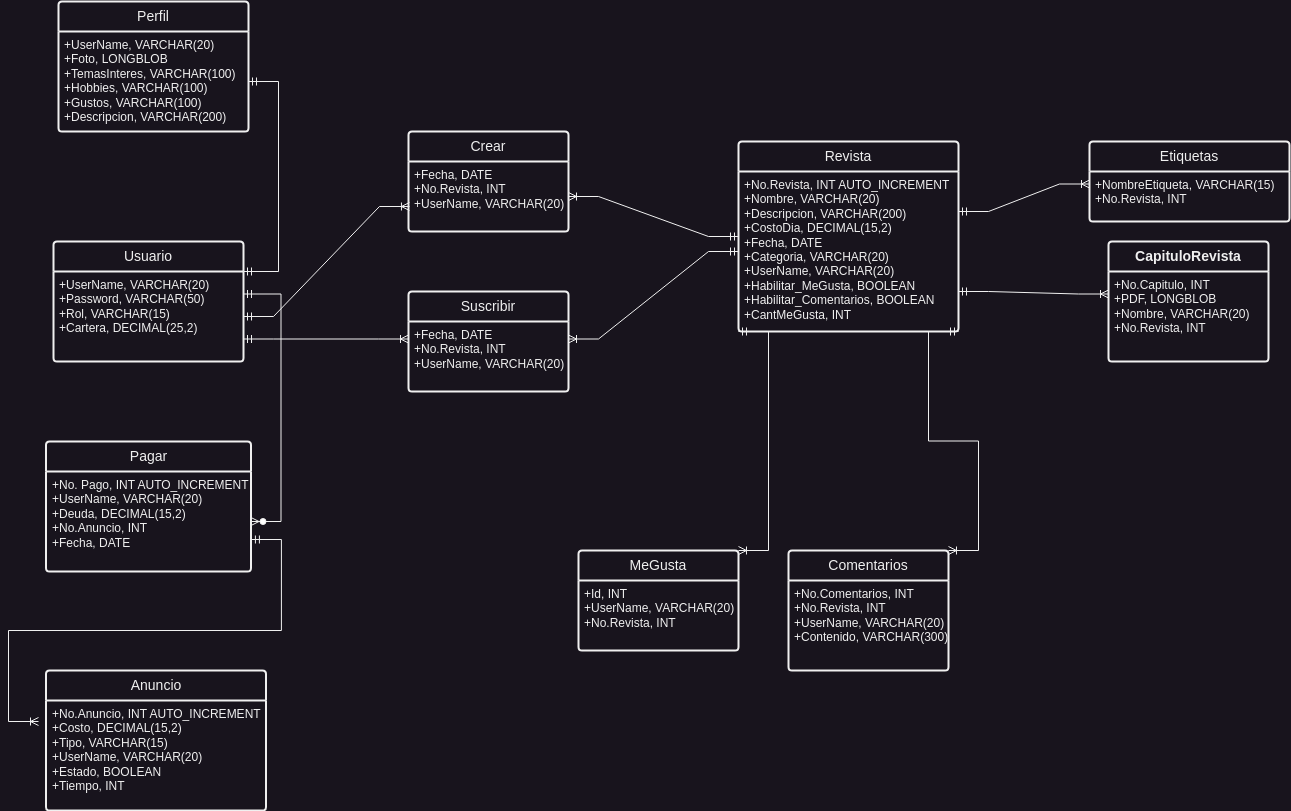

The diagram above was exported from draw.io. Its source (the exported page's mxGraphModel, read from the mxfile embedded in the PNG):
<mxGraphModel dx="880" dy="526" grid="1" gridSize="10" guides="1" tooltips="1" connect="1" arrows="1" fold="1" page="1" pageScale="1" pageWidth="827" pageHeight="1169" math="0" shadow="0">
  <root>
    <mxCell id="0" />
    <mxCell id="1" parent="0" />
    <mxCell id="v-G5axkpJiWaKpZCDGWm-154" value="Perfil" style="swimlane;childLayout=stackLayout;horizontal=1;startSize=30;horizontalStack=0;rounded=1;fontSize=14;fontStyle=0;strokeWidth=2;resizeParent=0;resizeLast=1;shadow=0;dashed=0;align=center;arcSize=4;whiteSpace=wrap;html=1;" parent="1" vertex="1">
      <mxGeometry x="110" y="360" width="190" height="130" as="geometry" />
    </mxCell>
    <mxCell id="v-G5axkpJiWaKpZCDGWm-155" value="+UserName, VARCHAR(20)&lt;br&gt;+Foto,&amp;nbsp;LONGBLOB&lt;br&gt;+TemasInteres, VARCHAR(100)&lt;br&gt;&lt;div&gt;+Hobbies, VARCHAR(100)&lt;br&gt;&lt;/div&gt;&lt;div&gt;+Gustos, VARCHAR(100)&lt;br&gt;&lt;/div&gt;&lt;div&gt;+Descripcion, VARCHAR(200)&lt;br&gt;&lt;/div&gt;" style="align=left;strokeColor=none;fillColor=none;spacingLeft=4;fontSize=12;verticalAlign=top;resizable=0;rotatable=0;part=1;html=1;" parent="v-G5axkpJiWaKpZCDGWm-154" vertex="1">
      <mxGeometry y="30" width="190" height="100" as="geometry" />
    </mxCell>
    <mxCell id="v-G5axkpJiWaKpZCDGWm-156" value="Usuario" style="swimlane;childLayout=stackLayout;horizontal=1;startSize=30;horizontalStack=0;rounded=1;fontSize=14;fontStyle=0;strokeWidth=2;resizeParent=0;resizeLast=1;shadow=0;dashed=0;align=center;arcSize=4;whiteSpace=wrap;html=1;" parent="1" vertex="1">
      <mxGeometry x="105" y="600" width="190" height="120" as="geometry" />
    </mxCell>
    <mxCell id="v-G5axkpJiWaKpZCDGWm-157" value="+UserName, VARCHAR(20)&lt;br&gt;+Password, VARCHAR(50)&lt;br&gt;+Rol, VARCHAR(15)&lt;div&gt;+Cartera, DECIMAL(25,2)&lt;br&gt;&lt;/div&gt;" style="align=left;strokeColor=none;fillColor=none;spacingLeft=4;fontSize=12;verticalAlign=top;resizable=0;rotatable=0;part=1;html=1;" parent="v-G5axkpJiWaKpZCDGWm-156" vertex="1">
      <mxGeometry y="30" width="190" height="90" as="geometry" />
    </mxCell>
    <mxCell id="v-G5axkpJiWaKpZCDGWm-158" value="Pagar" style="swimlane;childLayout=stackLayout;horizontal=1;startSize=30;horizontalStack=0;rounded=1;fontSize=14;fontStyle=0;strokeWidth=2;resizeParent=0;resizeLast=1;shadow=0;dashed=0;align=center;arcSize=4;whiteSpace=wrap;html=1;" parent="1" vertex="1">
      <mxGeometry x="97.5" y="800" width="205" height="130" as="geometry" />
    </mxCell>
    <mxCell id="v-G5axkpJiWaKpZCDGWm-159" value="+No. Pago, INT AUTO_INCREMENT&lt;br&gt;+UserName, VARCHAR(20)&lt;br&gt;&lt;div&gt;+Deuda, DECIMAL(15,2)&lt;/div&gt;&lt;div&gt;+No.Anuncio, INT&lt;br&gt;&lt;/div&gt;&lt;div&gt;+Fecha, DATE&lt;br&gt;&lt;/div&gt;&lt;div&gt;&lt;br&gt;&lt;/div&gt;" style="align=left;strokeColor=none;fillColor=none;spacingLeft=4;fontSize=12;verticalAlign=top;resizable=0;rotatable=0;part=1;html=1;" parent="v-G5axkpJiWaKpZCDGWm-158" vertex="1">
      <mxGeometry y="30" width="205" height="100" as="geometry" />
    </mxCell>
    <mxCell id="v-G5axkpJiWaKpZCDGWm-162" value="Crear" style="swimlane;childLayout=stackLayout;horizontal=1;startSize=30;horizontalStack=0;rounded=1;fontSize=14;fontStyle=0;strokeWidth=2;resizeParent=0;resizeLast=1;shadow=0;dashed=0;align=center;arcSize=4;whiteSpace=wrap;html=1;" parent="1" vertex="1">
      <mxGeometry x="460" y="490" width="160" height="100" as="geometry" />
    </mxCell>
    <mxCell id="v-G5axkpJiWaKpZCDGWm-163" value="+Fecha, DATE&lt;br&gt;+No.Revista, INT&lt;br&gt;+UserName, VARCHAR(20)" style="align=left;strokeColor=none;fillColor=none;spacingLeft=4;fontSize=12;verticalAlign=top;resizable=0;rotatable=0;part=1;html=1;" parent="v-G5axkpJiWaKpZCDGWm-162" vertex="1">
      <mxGeometry y="30" width="160" height="70" as="geometry" />
    </mxCell>
    <mxCell id="v-G5axkpJiWaKpZCDGWm-164" value="Anuncio" style="swimlane;childLayout=stackLayout;horizontal=1;startSize=30;horizontalStack=0;rounded=1;fontSize=14;fontStyle=0;strokeWidth=2;resizeParent=0;resizeLast=1;shadow=0;dashed=0;align=center;arcSize=4;whiteSpace=wrap;html=1;" parent="1" vertex="1">
      <mxGeometry x="97.5" y="1029" width="220" height="140" as="geometry" />
    </mxCell>
    <mxCell id="v-G5axkpJiWaKpZCDGWm-165" value="+No.Anuncio, INT AUTO_INCREMENT&lt;br&gt;+Costo, DECIMAL(15,2)&lt;br&gt;+Tipo, VARCHAR(15)&lt;div&gt;+UserName, VARCHAR(20)&lt;br&gt;&lt;/div&gt;&lt;div&gt;+Estado, BOOLEAN&lt;/div&gt;&lt;div&gt;+Tiempo, INT&lt;span style=&quot;background-color: initial;&quot;&gt;&lt;br&gt;&lt;/span&gt;&lt;/div&gt;" style="align=left;strokeColor=none;fillColor=none;spacingLeft=4;fontSize=12;verticalAlign=top;resizable=0;rotatable=0;part=1;html=1;" parent="v-G5axkpJiWaKpZCDGWm-164" vertex="1">
      <mxGeometry y="30" width="220" height="110" as="geometry" />
    </mxCell>
    <mxCell id="v-G5axkpJiWaKpZCDGWm-166" value="Suscribir" style="swimlane;childLayout=stackLayout;horizontal=1;startSize=30;horizontalStack=0;rounded=1;fontSize=14;fontStyle=0;strokeWidth=2;resizeParent=0;resizeLast=1;shadow=0;dashed=0;align=center;arcSize=4;whiteSpace=wrap;html=1;" parent="1" vertex="1">
      <mxGeometry x="460" y="650" width="160" height="100" as="geometry" />
    </mxCell>
    <mxCell id="v-G5axkpJiWaKpZCDGWm-167" value="+Fecha, DATE&lt;br&gt;+No.Revista, INT&lt;br&gt;+UserName, VARCHAR(20)" style="align=left;strokeColor=none;fillColor=none;spacingLeft=4;fontSize=12;verticalAlign=top;resizable=0;rotatable=0;part=1;html=1;" parent="v-G5axkpJiWaKpZCDGWm-166" vertex="1">
      <mxGeometry y="30" width="160" height="70" as="geometry" />
    </mxCell>
    <mxCell id="v-G5axkpJiWaKpZCDGWm-168" value="Revista" style="swimlane;childLayout=stackLayout;horizontal=1;startSize=30;horizontalStack=0;rounded=1;fontSize=14;fontStyle=0;strokeWidth=2;resizeParent=0;resizeLast=1;shadow=0;dashed=0;align=center;arcSize=4;whiteSpace=wrap;html=1;" parent="1" vertex="1">
      <mxGeometry x="790" y="500" width="220" height="190" as="geometry" />
    </mxCell>
    <mxCell id="v-G5axkpJiWaKpZCDGWm-169" value="+No.Revista, INT AUTO_INCREMENT&lt;br&gt;+Nombre, VARCHAR(20)&lt;br&gt;+Descripcion, VARCHAR(200)&lt;div&gt;+CostoDia, DECIMAL(15,2)&lt;/div&gt;&lt;div&gt;+Fecha, DATE&lt;br&gt;&lt;/div&gt;&lt;div&gt;+Categoria, VARCHAR(20)&lt;br&gt;&lt;/div&gt;&lt;div&gt;+UserName, VARCHAR(20)&lt;br&gt;&lt;/div&gt;&lt;div&gt;+Habilitar_MeGusta, BOOLEAN&lt;br&gt;&lt;/div&gt;&lt;div&gt;+Habilitar_Comentarios, BOOLEAN&lt;br&gt;&lt;/div&gt;&lt;div&gt;+CantMeGusta, INT&lt;br&gt;&lt;/div&gt;" style="align=left;strokeColor=none;fillColor=none;spacingLeft=4;fontSize=12;verticalAlign=top;resizable=0;rotatable=0;part=1;html=1;" parent="v-G5axkpJiWaKpZCDGWm-168" vertex="1">
      <mxGeometry y="30" width="220" height="160" as="geometry" />
    </mxCell>
    <mxCell id="v-G5axkpJiWaKpZCDGWm-170" value="Comentarios" style="swimlane;childLayout=stackLayout;horizontal=1;startSize=30;horizontalStack=0;rounded=1;fontSize=14;fontStyle=0;strokeWidth=2;resizeParent=0;resizeLast=1;shadow=0;dashed=0;align=center;arcSize=4;whiteSpace=wrap;html=1;" parent="1" vertex="1">
      <mxGeometry x="840" y="909" width="160" height="120" as="geometry" />
    </mxCell>
    <mxCell id="v-G5axkpJiWaKpZCDGWm-171" value="+No.Comentarios, INT&lt;br&gt;+No.Revista, INT&lt;br&gt;+UserName, VARCHAR(20)&lt;div&gt;+Contenido, VARCHAR(300)&lt;br&gt;&lt;/div&gt;" style="align=left;strokeColor=none;fillColor=none;spacingLeft=4;fontSize=12;verticalAlign=top;resizable=0;rotatable=0;part=1;html=1;" parent="v-G5axkpJiWaKpZCDGWm-170" vertex="1">
      <mxGeometry y="30" width="160" height="90" as="geometry" />
    </mxCell>
    <mxCell id="v-G5axkpJiWaKpZCDGWm-172" value="MeGusta" style="swimlane;childLayout=stackLayout;horizontal=1;startSize=30;horizontalStack=0;rounded=1;fontSize=14;fontStyle=0;strokeWidth=2;resizeParent=0;resizeLast=1;shadow=0;dashed=0;align=center;arcSize=4;whiteSpace=wrap;html=1;" parent="1" vertex="1">
      <mxGeometry x="630" y="909" width="160" height="100" as="geometry" />
    </mxCell>
    <mxCell id="v-G5axkpJiWaKpZCDGWm-173" value="+Id, INT&lt;br&gt;+UserName, VARCHAR(20)&lt;br&gt;+No.Revista, INT" style="align=left;strokeColor=none;fillColor=none;spacingLeft=4;fontSize=12;verticalAlign=top;resizable=0;rotatable=0;part=1;html=1;" parent="v-G5axkpJiWaKpZCDGWm-172" vertex="1">
      <mxGeometry y="30" width="160" height="70" as="geometry" />
    </mxCell>
    <mxCell id="v-G5axkpJiWaKpZCDGWm-174" value="CapituloRevista" style="swimlane;childLayout=stackLayout;horizontal=1;startSize=30;horizontalStack=0;rounded=1;fontSize=14;fontStyle=1;strokeWidth=2;resizeParent=0;resizeLast=1;shadow=0;dashed=0;align=center;arcSize=4;whiteSpace=wrap;html=1;" parent="1" vertex="1">
      <mxGeometry x="1160" y="600" width="160" height="120" as="geometry" />
    </mxCell>
    <mxCell id="v-G5axkpJiWaKpZCDGWm-175" value="+No.Capitulo, INT&lt;br&gt;+PDF, LONGBLOB&lt;br&gt;+Nombre, VARCHAR(20)&lt;div&gt;+No.Revista, INT&lt;/div&gt;" style="align=left;strokeColor=none;fillColor=none;spacingLeft=4;fontSize=12;verticalAlign=top;resizable=0;rotatable=0;part=1;html=1;" parent="v-G5axkpJiWaKpZCDGWm-174" vertex="1">
      <mxGeometry y="30" width="160" height="90" as="geometry" />
    </mxCell>
    <mxCell id="v-G5axkpJiWaKpZCDGWm-176" value="Etiquetas" style="swimlane;childLayout=stackLayout;horizontal=1;startSize=30;horizontalStack=0;rounded=1;fontSize=14;fontStyle=0;strokeWidth=2;resizeParent=0;resizeLast=1;shadow=0;dashed=0;align=center;arcSize=4;whiteSpace=wrap;html=1;" parent="1" vertex="1">
      <mxGeometry x="1141" y="500" width="200" height="80" as="geometry" />
    </mxCell>
    <mxCell id="v-G5axkpJiWaKpZCDGWm-177" value="+NombreEtiqueta, VARCHAR(15)&lt;br&gt;+No.Revista, INT" style="align=left;strokeColor=none;fillColor=none;spacingLeft=4;fontSize=12;verticalAlign=top;resizable=0;rotatable=0;part=1;html=1;" parent="v-G5axkpJiWaKpZCDGWm-176" vertex="1">
      <mxGeometry y="30" width="200" height="50" as="geometry" />
    </mxCell>
    <mxCell id="v-G5axkpJiWaKpZCDGWm-182" value="" style="edgeStyle=entityRelationEdgeStyle;fontSize=12;html=1;endArrow=ERoneToMany;startArrow=ERmandOne;rounded=0;exitX=1.002;exitY=0.68;exitDx=0;exitDy=0;exitPerimeter=0;" parent="1" source="v-G5axkpJiWaKpZCDGWm-159" edge="1">
      <mxGeometry width="100" height="100" relative="1" as="geometry">
        <mxPoint x="222.5" y="919" as="sourcePoint" />
        <mxPoint x="90" y="1080" as="targetPoint" />
        <Array as="points">
          <mxPoint x="190" y="939" />
          <mxPoint x="240" y="969" />
        </Array>
      </mxGeometry>
    </mxCell>
    <mxCell id="v-G5axkpJiWaKpZCDGWm-185" value="" style="edgeStyle=entityRelationEdgeStyle;fontSize=12;html=1;endArrow=ERzeroToMany;startArrow=ERmandOne;rounded=0;exitX=1;exitY=0.25;exitDx=0;exitDy=0;" parent="1" source="v-G5axkpJiWaKpZCDGWm-157" target="v-G5axkpJiWaKpZCDGWm-159" edge="1">
      <mxGeometry width="100" height="100" relative="1" as="geometry">
        <mxPoint x="410" y="880" as="sourcePoint" />
        <mxPoint x="510" y="780" as="targetPoint" />
      </mxGeometry>
    </mxCell>
    <mxCell id="v-G5axkpJiWaKpZCDGWm-186" value="" style="edgeStyle=entityRelationEdgeStyle;fontSize=12;html=1;endArrow=ERmandOne;startArrow=ERmandOne;rounded=0;exitX=1;exitY=0;exitDx=0;exitDy=0;" parent="1" source="v-G5axkpJiWaKpZCDGWm-157" target="v-G5axkpJiWaKpZCDGWm-155" edge="1">
      <mxGeometry width="100" height="100" relative="1" as="geometry">
        <mxPoint x="170" y="590" as="sourcePoint" />
        <mxPoint x="270" y="490" as="targetPoint" />
      </mxGeometry>
    </mxCell>
    <mxCell id="v-G5axkpJiWaKpZCDGWm-191" value="" style="edgeStyle=entityRelationEdgeStyle;fontSize=12;html=1;endArrow=ERoneToMany;startArrow=ERmandOne;rounded=0;exitX=1;exitY=0.5;exitDx=0;exitDy=0;entryX=0.006;entryY=0.643;entryDx=0;entryDy=0;entryPerimeter=0;" parent="1" source="v-G5axkpJiWaKpZCDGWm-157" target="v-G5axkpJiWaKpZCDGWm-163" edge="1">
      <mxGeometry width="100" height="100" relative="1" as="geometry">
        <mxPoint x="313" y="908" as="sourcePoint" />
        <mxPoint x="100" y="1090" as="targetPoint" />
        <Array as="points">
          <mxPoint x="200" y="949" />
          <mxPoint x="250" y="979" />
        </Array>
      </mxGeometry>
    </mxCell>
    <mxCell id="v-G5axkpJiWaKpZCDGWm-192" value="" style="edgeStyle=entityRelationEdgeStyle;fontSize=12;html=1;endArrow=ERoneToMany;startArrow=ERmandOne;rounded=0;exitX=1;exitY=0.75;exitDx=0;exitDy=0;entryX=0;entryY=0.25;entryDx=0;entryDy=0;" parent="1" source="v-G5axkpJiWaKpZCDGWm-157" target="v-G5axkpJiWaKpZCDGWm-167" edge="1">
      <mxGeometry width="100" height="100" relative="1" as="geometry">
        <mxPoint x="305" y="685" as="sourcePoint" />
        <mxPoint x="470" y="690" as="targetPoint" />
        <Array as="points">
          <mxPoint x="210" y="959" />
          <mxPoint x="260" y="989" />
        </Array>
      </mxGeometry>
    </mxCell>
    <mxCell id="v-G5axkpJiWaKpZCDGWm-193" value="" style="edgeStyle=entityRelationEdgeStyle;fontSize=12;html=1;endArrow=ERoneToMany;startArrow=ERmandOne;rounded=0;entryX=1;entryY=0.25;entryDx=0;entryDy=0;" parent="1" source="v-G5axkpJiWaKpZCDGWm-169" target="v-G5axkpJiWaKpZCDGWm-167" edge="1">
      <mxGeometry width="100" height="100" relative="1" as="geometry">
        <mxPoint x="780" y="720" as="sourcePoint" />
        <mxPoint x="470" y="708" as="targetPoint" />
        <Array as="points">
          <mxPoint x="220" y="969" />
          <mxPoint x="270" y="999" />
        </Array>
      </mxGeometry>
    </mxCell>
    <mxCell id="v-G5axkpJiWaKpZCDGWm-194" value="" style="edgeStyle=entityRelationEdgeStyle;fontSize=12;html=1;endArrow=ERoneToMany;startArrow=ERmandOne;rounded=0;exitX=0;exitY=0.5;exitDx=0;exitDy=0;entryX=1;entryY=0.5;entryDx=0;entryDy=0;" parent="1" source="v-G5axkpJiWaKpZCDGWm-168" target="v-G5axkpJiWaKpZCDGWm-163" edge="1">
      <mxGeometry width="100" height="100" relative="1" as="geometry">
        <mxPoint x="657" y="400" as="sourcePoint" />
        <mxPoint x="827" y="439" as="targetPoint" />
        <Array as="points">
          <mxPoint x="267" y="824" />
          <mxPoint x="317" y="854" />
        </Array>
      </mxGeometry>
    </mxCell>
    <mxCell id="v-G5axkpJiWaKpZCDGWm-196" value="" style="edgeStyle=entityRelationEdgeStyle;fontSize=12;html=1;endArrow=ERoneToMany;startArrow=ERmandOne;rounded=0;entryX=1;entryY=0;entryDx=0;entryDy=0;exitX=0;exitY=1;exitDx=0;exitDy=0;" parent="1" source="v-G5axkpJiWaKpZCDGWm-169" target="v-G5axkpJiWaKpZCDGWm-172" edge="1">
      <mxGeometry width="100" height="100" relative="1" as="geometry">
        <mxPoint x="800" y="620" as="sourcePoint" />
        <mxPoint x="630" y="708" as="targetPoint" />
        <Array as="points">
          <mxPoint x="230" y="979" />
          <mxPoint x="280" y="1009" />
        </Array>
      </mxGeometry>
    </mxCell>
    <mxCell id="v-G5axkpJiWaKpZCDGWm-199" value="" style="edgeStyle=entityRelationEdgeStyle;fontSize=12;html=1;endArrow=ERoneToMany;startArrow=ERmandOne;rounded=0;exitX=1;exitY=1;exitDx=0;exitDy=0;entryX=1;entryY=0;entryDx=0;entryDy=0;" parent="1" source="v-G5axkpJiWaKpZCDGWm-169" target="v-G5axkpJiWaKpZCDGWm-170" edge="1">
      <mxGeometry width="100" height="100" relative="1" as="geometry">
        <mxPoint x="920" y="860" as="sourcePoint" />
        <mxPoint x="900" y="780" as="targetPoint" />
      </mxGeometry>
    </mxCell>
    <mxCell id="v-G5axkpJiWaKpZCDGWm-201" value="" style="edgeStyle=entityRelationEdgeStyle;fontSize=12;html=1;endArrow=ERoneToMany;startArrow=ERmandOne;rounded=0;exitX=1;exitY=0.75;exitDx=0;exitDy=0;entryX=0;entryY=0.25;entryDx=0;entryDy=0;" parent="1" source="v-G5axkpJiWaKpZCDGWm-169" target="v-G5axkpJiWaKpZCDGWm-175" edge="1">
      <mxGeometry width="100" height="100" relative="1" as="geometry">
        <mxPoint x="1020" y="700" as="sourcePoint" />
        <mxPoint x="911" y="910" as="targetPoint" />
      </mxGeometry>
    </mxCell>
    <mxCell id="v-G5axkpJiWaKpZCDGWm-203" value="" style="edgeStyle=entityRelationEdgeStyle;fontSize=12;html=1;endArrow=ERoneToMany;startArrow=ERmandOne;rounded=0;exitX=1;exitY=0.25;exitDx=0;exitDy=0;entryX=0;entryY=0.25;entryDx=0;entryDy=0;" parent="1" source="v-G5axkpJiWaKpZCDGWm-169" target="v-G5axkpJiWaKpZCDGWm-177" edge="1">
      <mxGeometry width="100" height="100" relative="1" as="geometry">
        <mxPoint x="1020" y="660" as="sourcePoint" />
        <mxPoint x="1170" y="663" as="targetPoint" />
      </mxGeometry>
    </mxCell>
  </root>
</mxGraphModel>